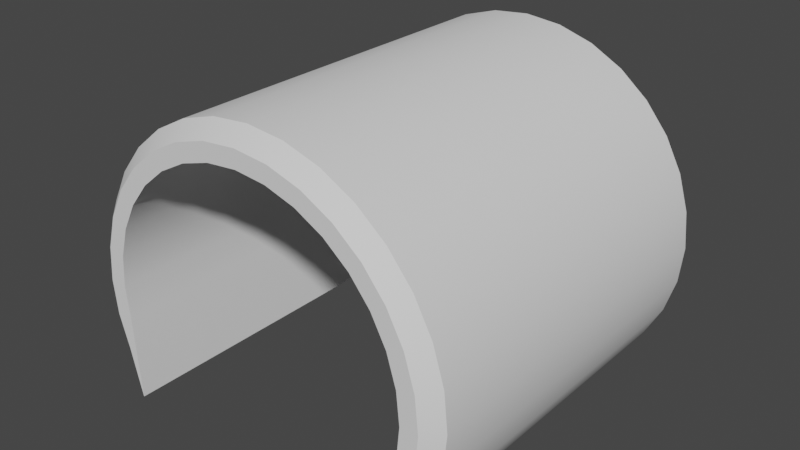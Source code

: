 # Source: Tunnel.blend  (saved by Blender 2.83.19; exported with 4.5.12 LTS)
import bpy
from mathutils import Matrix  # noqa: F401  (used for matrix-valued properties, if any)

bpy.ops.wm.read_factory_settings(use_empty=True)
scene = bpy.context.scene
scene.name = 'Scene'

# ---- collections
col_collection = bpy.data.collections.new('Collection'); scene.collection.children.link(col_collection)

# ---- node groups
ng_auto_smooth = bpy.data.node_groups.new('Auto Smooth', 'GeometryNodeTree')
_s = ng_auto_smooth.interface.new_socket(name='Geometry', in_out='OUTPUT', socket_type='NodeSocketGeometry')
_s = ng_auto_smooth.interface.new_socket(name='Geometry', in_out='INPUT', socket_type='NodeSocketGeometry')
_s = ng_auto_smooth.interface.new_socket(name='Angle', in_out='INPUT', socket_type='NodeSocketFloat')
_s.subtype = 'ANGLE'
_s.min_value = 0.0
_s.max_value = 3.142
ng_auto_smooth.is_modifier = True
_N = ng_auto_smooth.nodes; _L = ng_auto_smooth.links
n0 = _N.new('NodeGroupOutput'); n0.name = 'Group Output'; n0.location = (480, -100)
n1 = _N.new('NodeGroupInput'); n1.name = 'Group Input'; n1.location = (-420, -300)
n2 = _N.new('NodeGroupInput'); n2.name = 'Group Input.001'; n2.location = (-60, -100)
n3 = _N.new('GeometryNodeSetShadeSmooth'); n3.name = 'Set Shade Smooth'; n3.location = (120, -100)
n3.domain = 'EDGE'
n4 = _N.new('GeometryNodeSetShadeSmooth'); n4.name = 'Set Shade Smooth.001'; n4.location = (300, -100)
n5 = _N.new('GeometryNodeInputMeshEdgeAngle'); n5.name = 'Edge Angle'; n5.location = (-420, -220)
n6 = _N.new('GeometryNodeInputEdgeSmooth'); n6.name = 'Is Edge Smooth'; n6.location = (-60, -160)
n7 = _N.new('GeometryNodeInputShadeSmooth'); n7.name = 'Is Face Smooth'; n7.location = (-240, -340)
n8 = _N.new('FunctionNodeBooleanMath'); n8.name = 'Boolean Math'; n8.location = (-60, -220)
n9 = _N.new('FunctionNodeCompare'); n9.name = 'Compare'; n9.location = (-240, -180)
n9.operation = 'LESS_EQUAL'
_L.new(n5.outputs[0], n9.inputs[0])
_L.new(n4.outputs[0], n0.inputs[0])
_L.new(n1.outputs[1], n9.inputs[1])
_L.new(n9.outputs[0], n8.inputs[0])
_L.new(n7.outputs[0], n8.inputs[1])
_L.new(n2.outputs[0], n3.inputs[0])
_L.new(n6.outputs[0], n3.inputs[1])
_L.new(n3.outputs[0], n4.inputs[0])
_L.new(n8.outputs[0], n3.inputs[2])
n0.is_active_output = True

# ---- world
world_world = bpy.data.worlds.new('World'); scene.world = world_world
world_world.use_nodes = True; world_world.node_tree.nodes.clear()
_N = world_world.node_tree.nodes; _L = world_world.node_tree.links
n0 = _N.new('ShaderNodeOutputWorld'); n0.name = 'World Output'; n0.location = (300, 300)
n1 = _N.new('ShaderNodeBackground'); n1.name = 'Background'; n1.location = (10, 300)
n1.inputs[0].default_value = (0.05088, 0.05088, 0.05088, 1.0)
_L.new(n1.outputs[0], n0.inputs[0])
n0.is_active_output = True
world_world.color = (0.05088, 0.05088, 0.05088)
world_world.use_sun_shadow = False
world_world.sun_shadow_jitter_overblur = 0.0

# ---- meshes
me_cylinder = bpy.data.meshes.new('Cylinder')
me_cylinder.from_pydata([(0.0, 1.0, -1.0), (0.1951, 0.9808, -1.0), (0.3827, 0.9239, -1.0), (0.5556, 0.8315, -1.0), (0.7071, 0.7071, -1.0), (0.8315, 0.5556, -1.0), (0.9239, 0.3827, -1.0), (0.9808, 0.1951, -1.0), (1.0, 7.55e-08, -1.0), (0.9808, -0.1951, -1.0), (0.9239, -0.3827, -1.0), (0.8315, -0.5556, -1.0), (-0.8315, -0.5556, -1.0), (-0.9239, -0.3827, -1.0), (-0.9808, -0.1951, -1.0), (-1.0, 9.656e-07, -1.0), (-0.9808, 0.1951, -1.0), (-0.9239, 0.3827, -1.0), (-0.8315, 0.5556, -1.0), (-0.7071, 0.7071, -1.0), (-0.5556, 0.8315, -1.0), (-0.3827, 0.9239, -1.0), (-0.1951, 0.9808, -1.0), (-0.7671, 0.3177, 1.0), (-0.7671, 0.3177, -1.0), (-0.6903, 0.4613, 1.0), (-0.6903, 0.4613, -1.0), (0.3177, 0.7671, 1.0), (0.3177, 0.7671, -1.0), (0.162, 0.8143, 1.0), (0.162, 0.8143, -1.0), (-0.8143, 0.162, 1.0), (-0.8143, 0.162, -1.0), (0.5871, 0.5871, 1.0), (0.5871, 0.5871, -1.0), (0.6903, 0.4613, 1.0), (0.6903, 0.4613, -1.0), (-0.8303, 8.017e-07, 1.0), (-0.8303, 8.017e-07, -1.0), (-0.3177, 0.7671, 1.0), (-0.3177, 0.7671, -1.0), (0.8143, -0.162, 1.0), (0.7892, -0.6071, -1.0), (0.8143, -0.162, -1.0), (0.7892, -0.6071, 1.0), (0.8303, 6.268e-08, 1.0), (0.8303, 6.268e-08, -1.0), (-0.5871, 0.5871, 1.0), (-0.5871, 0.5871, -1.0), (-0.4613, 0.6903, 1.0), (-0.4613, 0.6903, -1.0), (0.0, 0.8303, 1.0), (0.0, 0.8303, -1.0), (0.8143, 0.162, 1.0), (0.8143, 0.162, -1.0), (0.4613, 0.6903, 1.0), (0.4613, 0.6903, -1.0), (0.7671, 0.3177, 1.0), (0.7671, 0.3177, -1.0), (-0.7892, -0.6071, -1.0), (-0.7892, -0.6071, 1.0), (-0.8143, -0.162, 1.0), (-0.8143, -0.162, -1.0), (-0.162, 0.8143, 1.0), (-0.162, 0.8143, -1.0), (-5.914e-08, 0.9216, 1.0), (0.0, 1.0, 0.922), (0.1798, 0.9039, 1.0), (0.1951, 0.9808, 0.922), (0.3527, 0.8515, 1.0), (0.3827, 0.9239, 0.922), (0.512, 0.7663, 1.0), (0.5556, 0.8315, 0.922), (0.6517, 0.6517, 1.0), (0.7071, 0.7071, 0.922), (0.7663, 0.512, 1.0), (0.8315, 0.5556, 0.922), (0.8515, 0.3527, 1.0), (0.9239, 0.3827, 0.922), (0.9039, 0.1798, 1.0), (0.9808, 0.1951, 0.922), (0.9216, 5.169e-08, 1.0), (1.0, 7.55e-08, 0.922), (0.9039, -0.1798, 1.0), (0.9808, -0.1951, 0.922), (0.8515, -0.3527, 1.0), (0.9239, -0.3827, 0.922), (0.8315, -0.5556, 0.922), (0.7892, -0.6071, 1.0), (-0.7892, -0.6071, 1.0), (-0.8315, -0.5556, 0.922), (-0.8515, -0.3527, 1.0), (-0.9239, -0.3827, 0.922), (-0.9039, -0.1798, 1.0), (-0.9808, -0.1951, 0.922), (-0.9216, 8.233e-07, 1.0), (-1.0, 9.656e-07, 0.922), (-0.9039, 0.1798, 1.0), (-0.9808, 0.1951, 0.922), (-0.8515, 0.3527, 1.0), (-0.9239, 0.3827, 0.922), (-0.7663, 0.512, 1.0), (-0.8315, 0.5556, 0.922), (-0.6517, 0.6517, 1.0), (-0.7071, 0.7071, 0.922), (-0.512, 0.7663, 1.0), (-0.5556, 0.8315, 0.922), (-0.3527, 0.8515, 1.0), (-0.3827, 0.9239, 0.922), (-0.1798, 0.9039, 1.0), (-0.1951, 0.9808, 0.922)], [], [(22, 110, 66, 0), (2, 70, 72, 3), (3, 72, 74, 4), (4, 74, 76, 5), (5, 76, 78, 6), (6, 78, 80, 7), (7, 80, 82, 8), (8, 82, 84, 9), (9, 84, 86, 10), (10, 86, 87, 11), (11, 87, 88, 44, 42), (59, 60, 89, 90, 12), (13, 92, 94, 14), (14, 94, 96, 15), (15, 96, 98, 16), (16, 98, 100, 17), (17, 100, 102, 18), (18, 102, 104, 19), (19, 104, 106, 20), (20, 106, 108, 21), (21, 108, 110, 22), (0, 66, 68, 1), (1, 68, 70, 2), (0, 1, 2, 3, 4, 5, 6, 7, 8, 9, 10, 11, 42, 43, 46, 54, 58, 36, 34, 56, 28, 30, 52, 64, 40, 50, 48, 26, 24, 32, 38, 62, 59, 12, 13, 14, 15, 16, 17, 18, 19, 20, 21, 22), (54, 53, 57, 58), (46, 45, 53, 54), (56, 55, 27, 28), (58, 57, 35, 36), (34, 33, 55, 56), (50, 49, 47, 48), (32, 31, 37, 38), (43, 41, 45, 46), (48, 47, 25, 26), (24, 23, 31, 32), (40, 39, 49, 50), (41, 43, 42, 44), (12, 90, 92, 13), (62, 61, 60, 59), (30, 29, 51, 52), (52, 51, 63, 64), (26, 25, 23, 24), (64, 63, 39, 40), (28, 27, 29, 30), (36, 35, 33, 34), (38, 37, 61, 62), (68, 66, 65, 67), (70, 68, 67, 69), (72, 70, 69, 71), (74, 72, 71, 73), (76, 74, 73, 75), (78, 76, 75, 77), (80, 78, 77, 79), (82, 80, 79, 81), (84, 82, 81, 83), (86, 84, 83, 85), (87, 86, 85, 88), (92, 90, 89, 91), (94, 92, 91, 93), (96, 94, 93, 95), (98, 96, 95, 97), (100, 98, 97, 99), (102, 100, 99, 101), (104, 102, 101, 103), (106, 104, 103, 105), (108, 106, 105, 107), (110, 108, 107, 109), (66, 110, 109, 65), (67, 65, 109, 107, 105, 103, 101, 99, 97, 95, 93, 91, 89, 60, 61, 37, 31, 23, 25, 47, 49, 39, 63, 51, 29, 27, 55, 33, 35, 57, 53, 45, 41, 44, 88, 85, 83, 81, 79, 77, 75, 73, 71, 69)])
me_cylinder.polygons.foreach_set('use_smooth', [True] * 68)
_uv = me_cylinder.uv_layers.new(name='UVMap')
_uv.uv.foreach_set('vector', [0.03125, 0.5, 0.03125, 0.9805, 0.0, 0.9805, 0.0, 0.5, 0.9375, 0.5, 0.9375, 0.9805, 0.9062, 0.9805, 0.9062, 0.5, 0.9062, 0.5, 0.9062, 0.9805, 0.875, 0.9805, 0.875, 0.5, 0.875, 0.5, 0.875, 0.9805, 0.8438, 0.9805, 0.8438, 0.5, 0.8438, 0.5, 0.8438, 0.9805, 0.8125, 0.9805, 0.8125, 0.5, 0.8125, 0.5, 0.8125, 0.9805, 0.7812, 0.9805, 0.7812, 0.5, 0.7812, 0.5, 0.7812, 0.9805, 0.75, 0.9805, 0.75, 0.5, 0.75, 0.5, 0.75, 0.9805, 0.7188, 0.9805, 0.7188, 0.5, 0.7188, 0.5, 0.7188, 0.9805, 0.6875, 0.9805, 0.6875, 0.5, 0.6875, 0.5, 0.6875, 0.9805, 0.6562, 0.9805, 0.6562, 0.5, 0.6562, 0.5, 0.6562, 0.9805, 0.6456, 1.0, 0.6456, 1.0, 0.6456, 0.5, 0.3544, 0.5, 0.3544, 1.0, 0.3544, 1.0, 0.3438, 0.9805, 0.3438, 0.5, 0.3125, 0.5, 0.3125, 0.9805, 0.2812, 0.9805, 0.2812, 0.5, 0.2812, 0.5, 0.2812, 0.9805, 0.25, 0.9805, 0.25, 0.5, 0.25, 0.5, 0.25, 0.9805, 0.2188, 0.9805, 0.2188, 0.5, 0.2188, 0.5, 0.2188, 0.9805, 0.1875, 0.9805, 0.1875, 0.5, 0.1875, 0.5, 0.1875, 0.9805, 0.1562, 0.9805, 0.1562, 0.5, 0.1562, 0.5, 0.1562, 0.9805, 0.125, 0.9805, 0.125, 0.5, 0.125, 0.5, 0.125, 0.9805, 0.09375, 0.9805, 0.09375, 0.5, 0.09375, 0.5, 0.09375, 0.9805, 0.0625, 0.9805, 0.0625, 0.5, 0.0625, 0.5, 0.0625, 0.9805, 0.03125, 0.9805, 0.03125, 0.5, 1.0, 0.5, 1.0, 0.9805, 0.9688, 0.9805, 0.9688, 0.5, 0.9688, 0.5, 0.9688, 0.9805, 0.9375, 0.9805, 0.9375, 0.5, 0.75, 0.49, 0.7968, 0.4854, 0.8418, 0.4717, 0.8833, 0.4496, 0.9197, 0.4197, 0.9496, 0.3833, 0.9717, 0.3418, 0.9854, 0.2968, 0.99, 0.25, 0.9854, 0.2032, 0.9717, 0.1582, 0.9496, 0.1167, 0.9394, 0.1043, 0.9454, 0.2111, 0.9493, 0.25, 0.9454, 0.2889, 0.9341, 0.3263, 0.9157, 0.3607, 0.8909, 0.3909, 0.8607, 0.4157, 0.8263, 0.4341, 0.7889, 0.4454, 0.75, 0.4493, 0.7111, 0.4454, 0.6737, 0.4341, 0.6393, 0.4157, 0.6091, 0.3909, 0.5843, 0.3607, 0.5659, 0.3263, 0.5546, 0.2889, 0.5507, 0.25, 0.5546, 0.2111, 0.5606, 0.1043, 0.5504, 0.1167, 0.5283, 0.1582, 0.5146, 0.2032, 0.51, 0.25, 0.5146, 0.2968, 0.5283, 0.3418, 0.5504, 0.3833, 0.5803, 0.4197, 0.6167, 0.4496, 0.6582, 0.4717, 0.7032, 0.4854, 0.7812, 0.5683, 0.7812, 0.9317, 0.8125, 0.9317, 0.8125, 0.5683, 0.75, 0.5683, 0.75, 0.9317, 0.7812, 0.9317, 0.7812, 0.5683, 0.9062, 0.5683, 0.9062, 0.9317, 0.9375, 0.9317, 0.9375, 0.5683, 0.8125, 0.5683, 0.8125, 0.9317, 0.8438, 0.9317, 0.8438, 0.5683, 0.875, 0.5683, 0.875, 0.9317, 0.9062, 0.9317, 0.9062, 0.5683, 0.09375, 0.5683, 0.09375, 0.9317, 0.125, 0.9317, 0.125, 0.5683, 0.2188, 0.5683, 0.2187, 0.9317, 0.25, 0.9317, 0.25, 0.5683, 0.7188, 0.5683, 0.7188, 0.9317, 0.75, 0.9317, 0.75, 0.5683, 0.125, 0.5683, 0.125, 0.9317, 0.1562, 0.9317, 0.1562, 0.5683, 0.1875, 0.5683, 0.1875, 0.9317, 0.2187, 0.9317, 0.2188, 0.5683, 0.0625, 0.5683, 0.0625, 0.9317, 0.09375, 0.9317, 0.09375, 0.5683, 0.7188, 0.9317, 0.7188, 0.5683, 0.7021, 0.5683, 0.7021, 0.9317, 0.3438, 0.5, 0.3438, 0.9805, 0.3125, 0.9805, 0.3125, 0.5, 0.2812, 0.5683, 0.2812, 0.9317, 0.2979, 0.9317, 0.2979, 0.5683, 0.9688, 0.5683, 0.9688, 0.9317, 1.0, 0.9317, 1.0, 0.5683, 0.0, 0.5683, 0.0, 0.9317, 0.03125, 0.9317, 0.03125, 0.5683, 0.1562, 0.5683, 0.1562, 0.9317, 0.1875, 0.9317, 0.1875, 0.5683, 0.03125, 0.5683, 0.03125, 0.9317, 0.0625, 0.9317, 0.0625, 0.5683, 0.9375, 0.5683, 0.9375, 0.9317, 0.9688, 0.9317, 0.9688, 0.5683, 0.8438, 0.5683, 0.8438, 0.9317, 0.875, 0.9317, 0.875, 0.5683, 0.25, 0.5683, 0.25, 0.9317, 0.2812, 0.9317, 0.2812, 0.5683, 0.9688, 0.9805, 1.0, 0.9805, 0.9988, 1.0, 0.97, 1.0, 0.9375, 0.9805, 0.9688, 0.9805, 0.9675, 1.0, 0.9387, 1.0, 0.9062, 0.9805, 0.9375, 0.9805, 0.9363, 1.0, 0.9075, 1.0, 0.875, 0.9805, 0.9062, 0.9805, 0.905, 1.0, 0.8762, 1.0, 0.8438, 0.9805, 0.875, 0.9805, 0.8738, 1.0, 0.845, 1.0, 0.8125, 0.9805, 0.8438, 0.9805, 0.8425, 1.0, 0.8137, 1.0, 0.7812, 0.9805, 0.8125, 0.9805, 0.8113, 1.0, 0.7825, 1.0, 0.75, 0.9805, 0.7812, 0.9805, 0.78, 1.0, 0.7512, 1.0, 0.7188, 0.9805, 0.75, 0.9805, 0.7488, 1.0, 0.72, 1.0, 0.6875, 0.9805, 0.7188, 0.9805, 0.7175, 1.0, 0.6887, 1.0, 0.6562, 0.9805, 0.6875, 0.9805, 0.6863, 1.0, 0.6562, 1.0, 0.3125, 0.9805, 0.3438, 0.9805, 0.3438, 1.0, 0.3137, 1.0, 0.2812, 0.9805, 0.3125, 0.9805, 0.3113, 1.0, 0.2825, 1.0, 0.25, 0.9805, 0.2812, 0.9805, 0.28, 1.0, 0.2512, 1.0, 0.2188, 0.9805, 0.25, 0.9805, 0.2488, 1.0, 0.22, 1.0, 0.1875, 0.9805, 0.2188, 0.9805, 0.2175, 1.0, 0.1887, 1.0, 0.1562, 0.9805, 0.1875, 0.9805, 0.1863, 1.0, 0.1575, 1.0, 0.125, 0.9805, 0.1562, 0.9805, 0.155, 1.0, 0.1262, 1.0, 0.09375, 0.9805, 0.125, 0.9805, 0.1238, 1.0, 0.09497, 1.0, 0.0625, 0.9805, 0.09375, 0.9805, 0.09253, 1.0, 0.06372, 1.0, 0.03125, 0.9805, 0.0625, 0.9805, 0.06128, 1.0, 0.03247, 1.0, 0.0, 0.9805, 0.03125, 0.9805, 0.03003, 1.0, 0.001225, 1.0, 0.2932, 0.4669, 0.25, 0.4712, 0.2068, 0.4669, 0.1654, 0.4543, 0.1271, 0.4339, 0.0936, 0.4064, 0.06609, 0.3729, 0.04565, 0.3346, 0.03306, 0.2932, 0.02881, 0.25, 0.03307, 0.2068, 0.04565, 0.1654, 0.06059, 0.1043, 0.06059, 0.1043, 0.05456, 0.2111, 0.05074, 0.25, 0.05456, 0.2889, 0.0659, 0.3263, 0.08432, 0.3607, 0.1091, 0.3909, 0.1393, 0.4157, 0.1737, 0.4341, 0.2111, 0.4454, 0.25, 0.4493, 0.2889, 0.4454, 0.3263, 0.4341, 0.3607, 0.4157, 0.3909, 0.3909, 0.4157, 0.3607, 0.4341, 0.3263, 0.4454, 0.2889, 0.4493, 0.25, 0.4454, 0.2111, 0.4394, 0.1043, 0.4394, 0.1043, 0.4543, 0.1654, 0.4669, 0.2068, 0.4712, 0.25, 0.4669, 0.2932, 0.4543, 0.3346, 0.4339, 0.3729, 0.4064, 0.4064, 0.3729, 0.4339, 0.3346, 0.4543])
me_cylinder.use_remesh_fix_poles = True
me_cylinder.use_remesh_preserve_attributes = False
me_cylinder.use_mirror_vertex_groups = False
me_cylinder.update()

# ---- objects
ob_cylinder = bpy.data.objects.new('Cylinder', me_cylinder)

# ---- transforms, parenting, visibility, modifiers, constraints
ob_cylinder.location = (0.0, 0.0, 0.0)
ob_cylinder.rotation_euler = (1.571, -0.0, 0.0)
ob_cylinder.scale = (2.872, 2.872, 2.872)
ob_cylinder.lineart.crease_threshold = 0.0
_m = ob_cylinder.modifiers.new('Auto Smooth', 'NODES')
_m.node_group = ng_auto_smooth
_gi = [s.identifier for s in ng_auto_smooth.interface.items_tree if s.item_type == 'SOCKET' and s.in_out == 'INPUT']
_m[_gi[1]] = 0.5236  # Angle

# ---- collection membership
col_collection.objects.link(ob_cylinder)

# ---- scene / render settings (as saved in the file)
scene.frame_start = 1; scene.frame_end = 250; scene.frame_set(1)
scene.render.engine = 'BLENDER_EEVEE_NEXT'
scene.cycles.use_denoising = False
scene.cycles.samples = 128
scene.cycles.sampling_pattern = 'TABULATED_SOBOL'
scene.cycles.use_adaptive_sampling = False
scene.cycles.use_light_tree = False
scene.view_settings.view_transform = 'Filmic'
bpy.context.view_layer.update()

# ---- added for rendering (the .blend has no active camera and no usable light): camera, sun
cam_auto = bpy.data.cameras.new('AutoCamera')
cam_auto.lens = 50.0
cam_auto.sensor_width = 36.0
cam_auto.clip_end = 1000.0
ob_auto_camera = bpy.data.objects.new('AutoCamera', cam_auto)
scene.collection.objects.link(ob_auto_camera)
ob_auto_camera.location = (8.64305, -10.3717, 7.47863)
ob_auto_camera.rotation_euler = (1.09748, -7.21219e-08, 0.694738)
scene.camera = ob_auto_camera
light_auto_sun = bpy.data.lights.new('AutoSun', 'SUN')
light_auto_sun.energy = 3.0
light_auto_sun.angle = 0.0523599
ob_auto_sun = bpy.data.objects.new('AutoSun', light_auto_sun)
scene.collection.objects.link(ob_auto_sun)
ob_auto_sun.rotation_euler = (0.872665, 0.174533, 0.523599)
bpy.context.view_layer.update()

